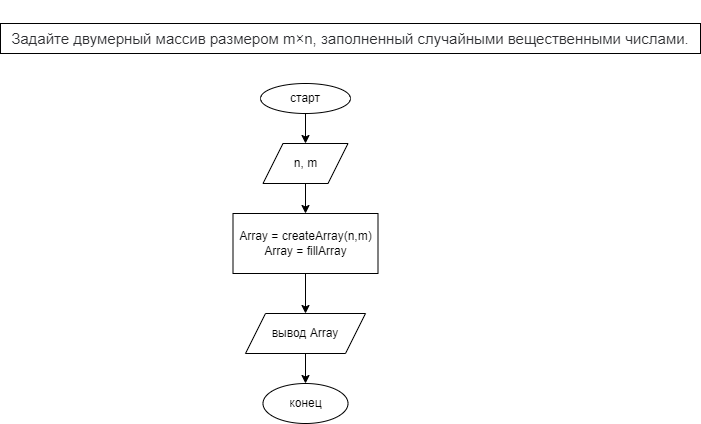

The diagram above was exported from draw.io. Its source (the exported page's mxGraphModel, read from the mxfile embedded in the PNG):
<mxGraphModel dx="767" dy="502" grid="1" gridSize="10" guides="1" tooltips="1" connect="1" arrows="1" fold="1" page="1" pageScale="1" pageWidth="850" pageHeight="1100" math="0" shadow="0">
  <root>
    <mxCell id="0" />
    <mxCell id="1" parent="0" />
    <mxCell id="2" value="&#10;&#10;&lt;span style=&quot;color: rgb(44, 45, 48); font-family: roboto, &amp;quot;san francisco&amp;quot;, &amp;quot;helvetica neue&amp;quot;, helvetica, arial; font-size: 15px; font-style: normal; font-weight: 400; letter-spacing: normal; text-indent: 0px; text-transform: none; word-spacing: 0px; background-color: rgb(255, 255, 255); display: inline; float: none;&quot;&gt;Задайте двумерный массив размером m×n, заполненный случайными вещественными числами.&lt;/span&gt;&#10;&#10;" style="rounded=0;whiteSpace=wrap;html=1;" parent="1" vertex="1">
      <mxGeometry x="20" y="30" width="700" height="30" as="geometry" />
    </mxCell>
    <mxCell id="5" value="" style="edgeStyle=none;html=1;" parent="1" source="3" target="4" edge="1">
      <mxGeometry relative="1" as="geometry" />
    </mxCell>
    <mxCell id="3" value="старт" style="ellipse;whiteSpace=wrap;html=1;" parent="1" vertex="1">
      <mxGeometry x="280" y="90" width="90" height="30" as="geometry" />
    </mxCell>
    <mxCell id="8" value="" style="edgeStyle=none;html=1;" parent="1" source="4" target="6" edge="1">
      <mxGeometry relative="1" as="geometry" />
    </mxCell>
    <mxCell id="4" value="n, m" style="shape=parallelogram;perimeter=parallelogramPerimeter;whiteSpace=wrap;html=1;fixedSize=1;" parent="1" vertex="1">
      <mxGeometry x="282.5" y="150" width="85" height="40" as="geometry" />
    </mxCell>
    <mxCell id="9" value="" style="edgeStyle=none;html=1;" parent="1" source="6" target="7" edge="1">
      <mxGeometry relative="1" as="geometry" />
    </mxCell>
    <mxCell id="6" value="Array = createArray(n,m)&lt;br&gt;Array = fillArray" style="rounded=0;whiteSpace=wrap;html=1;" parent="1" vertex="1">
      <mxGeometry x="252.5" y="220" width="145" height="60" as="geometry" />
    </mxCell>
    <mxCell id="11" value="" style="edgeStyle=none;html=1;" parent="1" source="7" target="10" edge="1">
      <mxGeometry relative="1" as="geometry" />
    </mxCell>
    <mxCell id="7" value="вывод Array" style="shape=parallelogram;perimeter=parallelogramPerimeter;whiteSpace=wrap;html=1;fixedSize=1;" parent="1" vertex="1">
      <mxGeometry x="265" y="320" width="120" height="40" as="geometry" />
    </mxCell>
    <mxCell id="10" value="конец" style="ellipse;whiteSpace=wrap;html=1;" parent="1" vertex="1">
      <mxGeometry x="282.5" y="390" width="85" height="40" as="geometry" />
    </mxCell>
  </root>
</mxGraphModel>